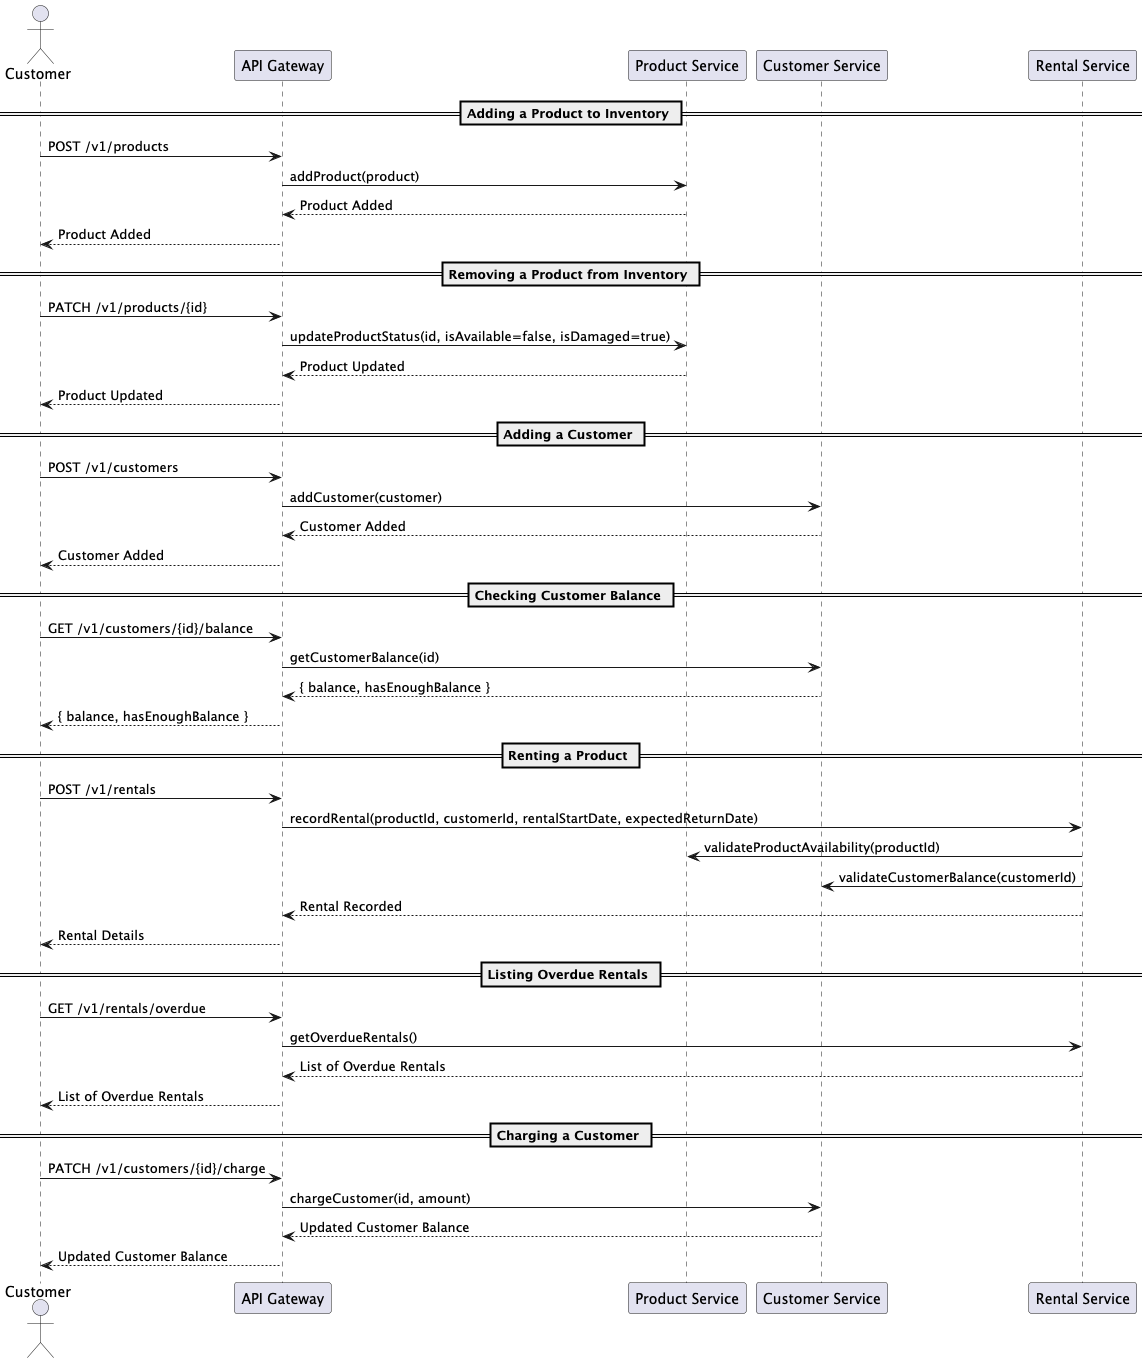

The diagram above was rendered by PlantUML. Its source (embedded in the PNG):
@startuml
actor Customer

participant "API Gateway" as APIG
participant "Product Service" as PS
participant "Customer Service" as CS
participant "Rental Service" as RS

== Adding a Product to Inventory ==
Customer -> APIG: POST /v1/products
APIG -> PS: addProduct(product)
PS --> APIG: Product Added
APIG --> Customer: Product Added

== Removing a Product from Inventory ==
Customer -> APIG: PATCH /v1/products/{id}
APIG -> PS: updateProductStatus(id, isAvailable=false, isDamaged=true)
PS --> APIG: Product Updated
APIG --> Customer: Product Updated

== Adding a Customer ==
Customer -> APIG: POST /v1/customers
APIG -> CS: addCustomer(customer)
CS --> APIG: Customer Added
APIG --> Customer: Customer Added

== Checking Customer Balance ==
Customer -> APIG: GET /v1/customers/{id}/balance
APIG -> CS: getCustomerBalance(id)
CS --> APIG: { balance, hasEnoughBalance }
APIG --> Customer: { balance, hasEnoughBalance }

== Renting a Product ==
Customer -> APIG: POST /v1/rentals
APIG -> RS: recordRental(productId, customerId, rentalStartDate, expectedReturnDate)
RS -> PS: validateProductAvailability(productId)
RS -> CS: validateCustomerBalance(customerId)
RS --> APIG: Rental Recorded
APIG --> Customer: Rental Details

== Listing Overdue Rentals ==
Customer -> APIG: GET /v1/rentals/overdue
APIG -> RS: getOverdueRentals()
RS --> APIG: List of Overdue Rentals
APIG --> Customer: List of Overdue Rentals

== Charging a Customer ==
Customer -> APIG: PATCH /v1/customers/{id}/charge
APIG -> CS: chargeCustomer(id, amount)
CS --> APIG: Updated Customer Balance
APIG --> Customer: Updated Customer Balance
@enduml